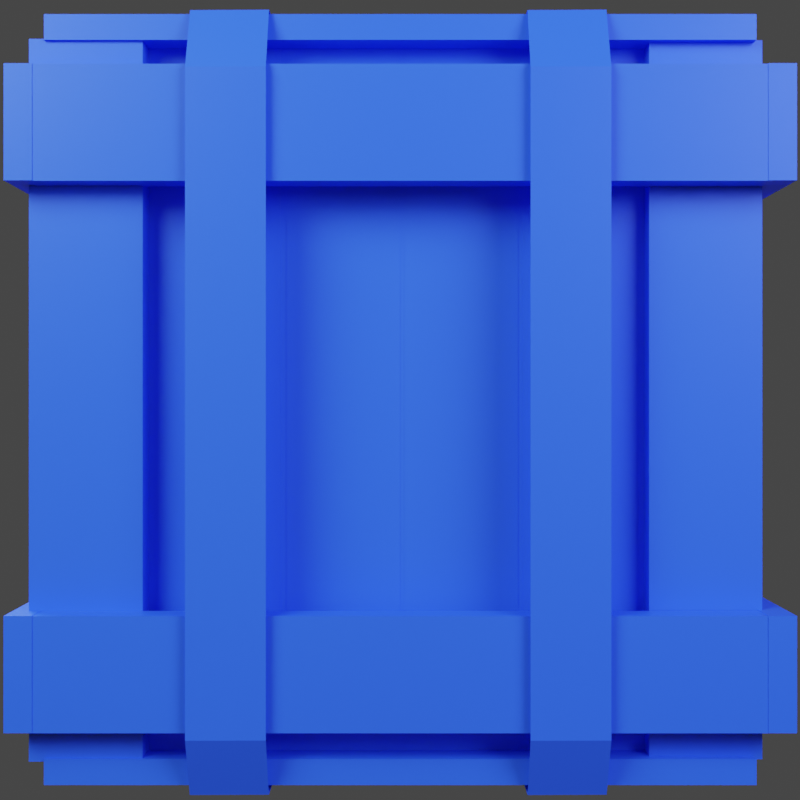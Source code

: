 # Source: kargoh-krate.blend  (saved by Blender 2.81.16; exported with 4.5.12 LTS)
import bpy
from mathutils import Matrix  # noqa: F401  (used for matrix-valued properties, if any)

bpy.ops.wm.read_factory_settings(use_empty=True)
scene = bpy.context.scene
scene.name = 'Scene'

# ---- collections
col_collection = bpy.data.collections.new('Collection'); scene.collection.children.link(col_collection)

# ---- materials (node trees are filled in below, after node groups)
mat_material_001 = bpy.data.materials.new('Material.001')
mat_material_001.alpha_threshold = 0.0
mat_material_001.line_color = (0.0, 0.0, 0.0, 1.0)

# ---- material node trees
mat_material_001.use_nodes = True; mat_material_001.node_tree.nodes.clear()
_N = mat_material_001.node_tree.nodes; _L = mat_material_001.node_tree.links
n0 = _N.new('ShaderNodeOutputMaterial'); n0.name = 'Material Output'; n0.location = (300, 300)
n1 = _N.new('ShaderNodeBsdfPrincipled'); n1.name = 'Principled BSDF'; n1.location = (10, 300)
n1.distribution = 'GGX'
n1.subsurface_method = 'BURLEY'
n1.inputs[0].default_value = (0.05613, 0.1746, 1.0, 1.0)
n1.inputs[2].default_value = 0.4
n1.inputs[3].default_value = 1.45
n1.inputs[27].default_value = (0.0, 0.0, 0.0, 1.0)
n1.inputs[28].default_value = 1.0
_L.new(n1.outputs[0], n0.inputs[0])
n0.is_active_output = True

# ---- world
world_world = bpy.data.worlds.new('World'); scene.world = world_world
world_world.use_nodes = True; world_world.node_tree.nodes.clear()
_N = world_world.node_tree.nodes; _L = world_world.node_tree.links
n0 = _N.new('ShaderNodeOutputWorld'); n0.name = 'World Output'; n0.location = (300, 300)
n1 = _N.new('ShaderNodeBackground'); n1.name = 'Background'; n1.location = (10, 300)
n1.inputs[0].default_value = (0.05088, 0.05088, 0.05088, 1.0)
_L.new(n1.outputs[0], n0.inputs[0])
n0.is_active_output = True
world_world.color = (0.05088, 0.05088, 0.05088)
world_world.use_sun_shadow = False
world_world.sun_shadow_jitter_overblur = 0.0

# ---- cameras
cam_camera = bpy.data.cameras.new('Camera')
cam_camera.clip_end = 100.0
cam_camera.ortho_scale = 7.314
cam_camera_001 = bpy.data.cameras.new('Camera.001')
cam_camera_001.clip_end = 100.0
cam_camera_001.ortho_scale = 7.314
cam_camera_002 = bpy.data.cameras.new('Camera.002')
cam_camera_002.clip_end = 100.0
cam_camera_002.ortho_scale = 7.314

# ---- lights
light_light = bpy.data.lights.new('Light', 'POINT')
light_light.color = (0.3091, 0.3785, 1.0)
light_light.transmission_factor = 0.0
light_light.energy = 2000.0
light_light.shadow_soft_size = 2.0
light_light.shadow_maximum_resolution = 0.006
light_light.use_absolute_resolution = True
light_light_001 = bpy.data.lights.new('Light.001', 'POINT')
light_light_001.color = (0.4305, 0.5916, 1.0)
light_light_001.transmission_factor = 0.0
light_light_001.energy = 2000.0
light_light_001.shadow_soft_size = 2.0
light_light_001.shadow_maximum_resolution = 0.006
light_light_001.use_absolute_resolution = True
light_light_002 = bpy.data.lights.new('Light.002', 'POINT')
light_light_002.color = (0.4305, 0.5916, 1.0)
light_light_002.transmission_factor = 0.0
light_light_002.energy = 2000.0
light_light_002.shadow_soft_size = 2.0
light_light_002.shadow_maximum_resolution = 0.006
light_light_002.use_absolute_resolution = True

# ---- meshes
me_cube_006 = bpy.data.meshes.new('Cube.006')
me_cube_006.from_pydata([(0.9925, 0.9972, 1.059), (0.9925, 0.9972, -1.059), (0.9925, -0.9972, 1.059), (0.9925, -0.9972, -1.059), (-0.9925, 0.9972, 1.059), (-0.9925, 0.9972, -1.059), (-0.9925, -0.9972, 1.059), (-0.9925, -0.9972, -1.059), (0.7332, -1.086, -1.057), (0.7332, -1.086, 1.057), (0.7332, -0.7536, -1.057), (0.7332, -0.7536, 1.057), (1.069, -1.086, -1.057), (1.069, -1.086, 1.057), (1.069, -0.7536, -1.057), (1.069, -0.7536, 1.057), (0.7175, 0.7318, -1.055), (0.7175, 0.7318, 1.058), (0.7175, 1.064, -1.055), (0.7175, 1.064, 1.058), (1.053, 0.7318, -1.055), (1.053, 0.7318, 1.058), (1.053, 1.064, -1.055), (1.053, 1.064, 1.058), (-1.055, 0.7318, -1.055), (-1.055, 0.7318, 1.058), (-1.055, 1.064, -1.055), (-1.055, 1.064, 1.058), (-0.72, 0.7318, -1.055), (-0.72, 0.7318, 1.058), (-0.72, 1.064, -1.055), (-0.72, 1.064, 1.058), (-1.055, -1.057, -1.055), (-1.055, -1.057, 1.058), (-1.055, -0.7244, -1.055), (-1.055, -0.7244, 1.058), (-0.72, -1.057, -1.055), (-0.72, -1.057, 1.058), (-0.72, -0.7244, -1.055), (-0.72, -0.7244, 1.058), (-1.042, 1.065, 0.9617), (-1.042, 1.065, 0.6272), (-1.042, -1.065, 0.9617), (-1.042, -1.065, 0.6272), (-1.123, 1.065, 0.6272), (-1.123, -1.065, 0.6272), (-1.123, -1.065, 0.9617), (-1.123, 1.065, 0.9617), (-1.042, 1.065, -0.6173), (-1.042, 1.065, -0.9517), (-1.042, -1.065, -0.6173), (-1.042, -1.065, -0.9517), (-1.123, 1.065, -0.9517), (-1.123, -1.065, -0.9517), (-1.123, -1.065, -0.6173), (-1.123, 1.065, -0.6173), (1.144, 1.065, 0.9617), (1.144, 1.065, 0.6272), (1.144, -1.065, 0.9617), (1.144, -1.065, 0.6272), (1.062, 1.065, 0.6272), (1.062, -1.065, 0.6272), (1.062, -1.065, 0.9617), (1.062, 1.065, 0.9617), (1.144, 1.065, -0.6173), (1.144, 1.065, -0.9517), (1.144, -1.065, -0.6173), (1.144, -1.065, -0.9517), (1.062, 1.065, -0.9517), (1.062, -1.065, -0.9517), (1.062, -1.065, -0.6173), (1.062, 1.065, -0.6173), (-1.125, -1.052, 0.9626), (-1.125, -1.052, 0.6281), (1.146, -1.052, 0.9626), (1.146, -1.052, 0.6281), (-1.125, -1.133, 0.6281), (1.146, -1.133, 0.6281), (1.146, -1.133, 0.9626), (-1.125, -1.133, 0.9626), (-1.125, -1.052, -0.6163), (-1.125, -1.052, -0.9508), (1.146, -1.052, -0.6163), (1.146, -1.052, -0.9508), (-1.125, -1.133, -0.9508), (1.146, -1.133, -0.9508), (1.146, -1.133, -0.6163), (-1.125, -1.133, -0.6163), (-1.125, 1.133, 0.9626), (-1.125, 1.133, 0.6281), (1.146, 1.133, 0.9626), (1.146, 1.133, 0.6281), (-1.125, 1.052, 0.6281), (1.146, 1.052, 0.6281), (1.146, 1.052, 0.9626), (-1.125, 1.052, 0.9626), (-1.125, 1.133, -0.6163), (-1.125, 1.133, -0.9508), (1.146, 1.133, -0.6163), (1.146, 1.133, -0.9508), (-1.125, 1.052, -0.9508), (1.146, 1.052, -0.9508), (1.146, 1.052, -0.6163), (-1.125, 1.052, -0.6163), (-0.7178, 1.039, 1.126), (-0.7178, 1.039, 1.051), (-0.7178, -1.039, 1.126), (-0.7178, -1.039, 1.051), (-1.079, 1.039, 1.126), (-1.079, 1.039, 1.051), (-1.079, -1.039, 1.126), (-1.079, -1.039, 1.051), (1.079, 1.039, 1.126), (1.079, 1.039, 1.051), (1.079, -1.039, 1.126), (1.079, -1.039, 1.051), (0.7182, 1.039, 1.126), (0.7182, 1.039, 1.051), (0.7182, -1.039, 1.126), (0.7182, -1.039, 1.051), (-0.6916, -0.6897, 1.126), (-0.6916, -0.6897, 1.051), (0.6919, -0.6897, 1.126), (0.6919, -0.6897, 1.051), (-0.6916, -1.036, 1.126), (-0.6916, -1.036, 1.051), (0.6919, -1.036, 1.126), (0.6919, -1.036, 1.051), (-0.6916, 1.036, 1.126), (-0.6916, 1.036, 1.051), (0.6919, 1.036, 1.126), (0.6919, 1.036, 1.051), (-0.6916, 0.6897, 1.126), (-0.6916, 0.6897, 1.051), (0.6919, 0.6897, 1.126), (0.6919, 0.6897, 1.051), (-0.3526, 0.655, 1.126), (-0.3526, 0.655, 1.051), (-0.3526, -0.6577, 1.126), (-0.3526, -0.6577, 1.051), (-0.6844, 0.655, 1.126), (-0.6844, 0.655, 1.051), (-0.6844, -0.6577, 1.126), (-0.6844, -0.6577, 1.051), (0.3357, 0.655, 1.126), (0.3357, 0.655, 1.051), (0.3357, -0.6577, 1.126), (0.3357, -0.6577, 1.051), (0.003875, 0.655, 1.126), (0.003875, 0.655, 1.051), (0.003875, -0.6577, 1.126), (0.003875, -0.6577, 1.051), (-0.007493, 0.655, 1.126), (-0.007493, 0.655, 1.051), (-0.007493, -0.6577, 1.126), (-0.007493, -0.6577, 1.051), (-0.3393, 0.655, 1.126), (-0.3393, 0.655, 1.051), (-0.3393, -0.6577, 1.126), (-0.3393, -0.6577, 1.051), (0.6844, 0.655, 1.126), (0.6844, 0.655, 1.051), (0.6844, -0.6577, 1.126), (0.6844, -0.6577, 1.051), (0.3526, 0.655, 1.126), (0.3526, 0.655, 1.051), (0.3526, -0.6577, 1.126), (0.3526, -0.6577, 1.051), (-0.7178, 1.039, -1.047), (-0.7178, 1.039, -1.122), (-0.7178, -1.039, -1.047), (-0.7178, -1.039, -1.122), (-1.079, 1.039, -1.047), (-1.079, 1.039, -1.122), (-1.079, -1.039, -1.047), (-1.079, -1.039, -1.122), (1.079, 1.039, -1.047), (1.079, 1.039, -1.122), (1.079, -1.039, -1.047), (1.079, -1.039, -1.122), (0.7182, 1.039, -1.047), (0.7182, 1.039, -1.122), (0.7182, -1.039, -1.047), (0.7182, -1.039, -1.122), (-0.6916, -0.6897, -1.047), (-0.6916, -0.6897, -1.122), (0.6919, -0.6897, -1.047), (0.6919, -0.6897, -1.122), (-0.6916, -1.036, -1.047), (-0.6916, -1.036, -1.122), (0.6919, -1.036, -1.047), (0.6919, -1.036, -1.122), (-0.6916, 1.036, -1.047), (-0.6916, 1.036, -1.122), (0.6919, 1.036, -1.047), (0.6919, 1.036, -1.122), (-0.6916, 0.6897, -1.047), (-0.6916, 0.6897, -1.122), (0.6919, 0.6897, -1.047), (0.6919, 0.6897, -1.122), (-0.3526, 0.655, -1.047), (-0.3526, 0.655, -1.122), (-0.3526, -0.6577, -1.047), (-0.3526, -0.6577, -1.122), (-0.6844, 0.655, -1.047), (-0.6844, 0.655, -1.122), (-0.6844, -0.6577, -1.047), (-0.6844, -0.6577, -1.122), (0.3357, 0.655, -1.047), (0.3357, 0.655, -1.122), (0.3357, -0.6577, -1.047), (0.3357, -0.6577, -1.122), (0.003875, 0.655, -1.047), (0.003875, 0.655, -1.122), (0.003875, -0.6577, -1.047), (0.003875, -0.6577, -1.122), (-0.007493, 0.655, -1.047), (-0.007493, 0.655, -1.122), (-0.007493, -0.6577, -1.047), (-0.007493, -0.6577, -1.122), (-0.3393, 0.655, -1.047), (-0.3393, 0.655, -1.122), (-0.3393, -0.6577, -1.047), (-0.3393, -0.6577, -1.122), (0.6844, 0.655, -1.047), (0.6844, 0.655, -1.122), (0.6844, -0.6577, -1.047), (0.6844, -0.6577, -1.122), (0.3526, 0.655, -1.047), (0.3526, 0.655, -1.122), (0.3526, -0.6577, -1.047), (0.3526, -0.6577, -1.122), (-0.3554, -1.008, 1.057), (-0.3554, -0.9331, 1.057), (-0.3554, -1.008, -1.056), (-0.3554, -0.9331, -1.056), (-0.6965, -1.008, 1.057), (-0.6965, -0.9331, 1.057), (-0.6965, -1.008, -1.056), (-0.6965, -0.9331, -1.056), (0.3522, -1.008, 1.057), (0.3522, -0.9331, 1.057), (0.3522, -1.008, -1.056), (0.3522, -0.9331, -1.056), (0.01108, -1.008, 1.057), (0.01108, -0.9331, 1.057), (0.01108, -1.008, -1.056), (0.01108, -0.9331, -1.056), (-0.000612, -1.008, 1.057), (-0.000612, -0.9331, 1.057), (-0.0006122, -1.008, -1.056), (-0.0006122, -0.9331, -1.056), (-0.3418, -1.008, 1.057), (-0.3418, -0.9331, 1.057), (-0.3418, -1.008, -1.056), (-0.3418, -0.9331, -1.056), (0.7107, -1.008, 1.057), (0.7107, -0.9331, 1.057), (0.7107, -1.008, -1.056), (0.7107, -0.9331, -1.056), (0.3696, -1.008, 1.057), (0.3696, -0.9331, 1.057), (0.3696, -1.008, -1.056), (0.3696, -0.9331, -1.056), (-0.3554, 0.9346, 1.057), (-0.3554, 1.01, 1.057), (-0.3554, 0.9346, -1.056), (-0.3554, 1.01, -1.056), (-0.6965, 0.9346, 1.057), (-0.6965, 1.01, 1.057), (-0.6965, 0.9346, -1.056), (-0.6965, 1.01, -1.056), (0.3522, 0.9346, 1.057), (0.3522, 1.01, 1.057), (0.3522, 0.9346, -1.056), (0.3522, 1.01, -1.056), (0.01108, 0.9346, 1.057), (0.01108, 1.01, 1.057), (0.01108, 0.9346, -1.056), (0.01108, 1.01, -1.056), (-0.000612, 0.9346, 1.057), (-0.000612, 1.01, 1.057), (-0.0006122, 0.9346, -1.056), (-0.0006122, 1.01, -1.056), (-0.3418, 0.9346, 1.057), (-0.3418, 1.01, 1.057), (-0.3418, 0.9346, -1.056), (-0.3418, 1.01, -1.056), (0.7107, 0.9346, 1.057), (0.7107, 1.01, 1.057), (0.7107, 0.9346, -1.056), (0.7107, 1.01, -1.056), (0.3696, 0.9346, 1.057), (0.3696, 1.01, 1.057), (0.3696, 0.9346, -1.056), (0.3696, 1.01, -1.056), (-0.997, 0.3665, 1.057), (-0.9218, 0.3665, 1.057), (-0.997, 0.3665, -1.056), (-0.9218, 0.3665, -1.056), (-0.997, 0.7077, 1.057), (-0.9218, 0.7077, 1.057), (-0.997, 0.7077, -1.056), (-0.9218, 0.7077, -1.056), (-0.997, -0.3411, 1.057), (-0.9218, -0.3411, 1.057), (-0.997, -0.3411, -1.056), (-0.9218, -0.3411, -1.056), (-0.997, 8.75e-05, 1.057), (-0.9218, 8.75e-05, 1.057), (-0.997, 8.738e-05, -1.056), (-0.9218, 8.738e-05, -1.056), (-0.997, 0.01178, 1.057), (-0.9218, 0.01178, 1.057), (-0.997, 0.01178, -1.056), (-0.9218, 0.01178, -1.056), (-0.997, 0.3529, 1.057), (-0.9218, 0.3529, 1.057), (-0.997, 0.3529, -1.056), (-0.9218, 0.3529, -1.056), (-0.997, -0.6996, 1.057), (-0.9218, -0.6996, 1.057), (-0.997, -0.6996, -1.056), (-0.9218, -0.6996, -1.056), (-0.997, -0.3584, 1.057), (-0.9218, -0.3584, 1.057), (-0.997, -0.3584, -1.056), (-0.9218, -0.3584, -1.056), (0.9494, 0.3665, 1.057), (0.9935, 0.3665, 1.057), (0.9494, 0.3665, -1.056), (0.9935, 0.3665, -1.056), (0.9494, 0.7077, 1.057), (0.9935, 0.7077, 1.057), (0.9494, 0.7077, -1.056), (0.9935, 0.7077, -1.056), (0.9494, -0.3411, 1.057), (0.9935, -0.3411, 1.057), (0.9494, -0.3411, -1.056), (0.9935, -0.3411, -1.056), (0.9494, 8.768e-05, 1.057), (0.9935, 8.762e-05, 1.057), (0.9494, 8.756e-05, -1.056), (0.9935, 8.75e-05, -1.056), (0.9494, 0.01178, 1.057), (0.9935, 0.01178, 1.057), (0.9494, 0.01178, -1.056), (0.9935, 0.01178, -1.056), (0.9494, 0.3529, 1.057), (0.9935, 0.3529, 1.057), (0.9494, 0.3529, -1.056), (0.9935, 0.3529, -1.056), (0.9494, -0.6996, 1.057), (0.9935, -0.6996, 1.057), (0.9494, -0.6996, -1.056), (0.9935, -0.6996, -1.056), (0.9494, -0.3584, 1.057), (0.9935, -0.3584, 1.057), (0.9494, -0.3584, -1.056), (0.9935, -0.3584, -1.056), (-1.085, 0.3695, -1.145), (-1.128, 0.3698, -0.9672), (-1.085, 0.5986, -1.144), (-1.128, 0.5989, -0.9672), (-1.127, 0.3693, 0.9635), (-1.127, 0.5984, 0.9635), (-1.092, 0.5986, 1.134), (-1.092, 0.3695, 1.133), (1.092, 0.5986, 1.134), (1.092, 0.3695, 1.133), (1.169, 0.5986, 0.9467), (1.169, 0.3695, 0.9461), (1.169, 0.5986, -0.9647), (1.169, 0.3695, -0.9654), (1.096, 0.5986, -1.144), (1.096, 0.3695, -1.145), (-1.085, -0.6102, -1.145), (-1.128, -0.61, -0.9672), (-1.085, -0.3811, -1.144), (-1.128, -0.3809, -0.9672), (-1.127, -0.6105, 0.9635), (-1.127, -0.3814, 0.9635), (-1.092, -0.3811, 1.134), (-1.092, -0.6102, 1.133), (1.092, -0.3811, 1.134), (1.092, -0.6102, 1.133), (1.169, -0.3811, 0.9467), (1.169, -0.6102, 0.9461), (1.169, -0.3811, -0.9647), (1.169, -0.6102, -0.9654), (1.096, -0.3811, -1.144), (1.096, -0.6102, -1.145), (-0.3636, -1.049, -1.151), (-0.3638, -1.151, -0.9724), (-0.5927, -1.049, -1.151), (-0.5929, -1.151, -0.9724), (-0.3633, -1.15, 0.9687), (-0.5924, -1.15, 0.9687), (-0.5927, -1.038, 1.14), (-0.3636, -1.038, 1.139), (-0.5927, 1.046, 1.14), (-0.3636, 1.046, 1.139), (-0.5927, 1.158, 0.9519), (-0.3636, 1.158, 0.9512), (-0.5927, 1.158, -0.9699), (-0.3636, 1.158, -0.9706), (-0.5927, 1.053, -1.151), (-0.3636, 1.053, -1.151), (0.6162, -1.049, -1.151), (0.6159, -1.151, -0.9724), (0.3871, -1.049, -1.151), (0.3869, -1.151, -0.9724), (0.6164, -1.15, 0.9687), (0.3873, -1.15, 0.9687), (0.3871, -1.038, 1.14), (0.6162, -1.038, 1.139), (0.3871, 1.046, 1.14), (0.6162, 1.046, 1.139), (0.3871, 1.158, 0.9519), (0.6162, 1.158, 0.9512), (0.3871, 1.158, -0.9699), (0.6162, 1.158, -0.9706), (0.3871, 1.053, -1.151), (0.6162, 1.053, -1.151)], [], [(0, 4, 6, 2), (5, 1, 3, 7), (3, 2, 6, 7), (1, 0, 2, 3), (5, 4, 0, 1), (7, 6, 4, 5), (8, 9, 11, 10), (10, 11, 15, 14), (14, 15, 13, 12), (12, 13, 9, 8), (10, 14, 12, 8), (15, 11, 9, 13), (16, 17, 19, 18), (18, 19, 23, 22), (22, 23, 21, 20), (20, 21, 17, 16), (18, 22, 20, 16), (23, 19, 17, 21), (24, 25, 27, 26), (26, 27, 31, 30), (30, 31, 29, 28), (28, 29, 25, 24), (26, 30, 28, 24), (31, 27, 25, 29), (32, 33, 35, 34), (34, 35, 39, 38), (38, 39, 37, 36), (36, 37, 33, 32), (34, 38, 36, 32), (39, 35, 33, 37), (43, 41, 40, 42), (45, 46, 47, 44), (42, 40, 47, 46), (43, 42, 46, 45), (40, 41, 44, 47), (41, 43, 45, 44), (51, 49, 48, 50), (53, 54, 55, 52), (50, 48, 55, 54), (51, 50, 54, 53), (48, 49, 52, 55), (49, 51, 53, 52), (59, 57, 56, 58), (61, 62, 63, 60), (58, 56, 63, 62), (59, 58, 62, 61), (56, 57, 60, 63), (57, 59, 61, 60), (67, 65, 64, 66), (69, 70, 71, 68), (66, 64, 71, 70), (67, 66, 70, 69), (64, 65, 68, 71), (65, 67, 69, 68), (75, 73, 72, 74), (77, 78, 79, 76), (74, 72, 79, 78), (75, 74, 78, 77), (72, 73, 76, 79), (73, 75, 77, 76), (83, 81, 80, 82), (85, 86, 87, 84), (82, 80, 87, 86), (83, 82, 86, 85), (80, 81, 84, 87), (81, 83, 85, 84), (91, 89, 88, 90), (93, 94, 95, 92), (90, 88, 95, 94), (91, 90, 94, 93), (88, 89, 92, 95), (89, 91, 93, 92), (99, 97, 96, 98), (101, 102, 103, 100), (98, 96, 103, 102), (99, 98, 102, 101), (96, 97, 100, 103), (97, 99, 101, 100), (104, 108, 110, 106), (109, 105, 107, 111), (107, 106, 110, 111), (105, 104, 106, 107), (109, 108, 104, 105), (111, 110, 108, 109), (112, 116, 118, 114), (117, 113, 115, 119), (115, 114, 118, 119), (113, 112, 114, 115), (117, 116, 112, 113), (119, 118, 116, 117), (120, 124, 126, 122), (125, 121, 123, 127), (123, 122, 126, 127), (121, 120, 122, 123), (125, 124, 120, 121), (127, 126, 124, 125), (128, 132, 134, 130), (133, 129, 131, 135), (131, 130, 134, 135), (129, 128, 130, 131), (133, 132, 128, 129), (135, 134, 132, 133), (136, 140, 142, 138), (141, 137, 139, 143), (139, 138, 142, 143), (137, 136, 138, 139), (141, 140, 136, 137), (143, 142, 140, 141), (144, 148, 150, 146), (149, 145, 147, 151), (147, 146, 150, 151), (145, 144, 146, 147), (149, 148, 144, 145), (151, 150, 148, 149), (152, 156, 158, 154), (157, 153, 155, 159), (155, 154, 158, 159), (153, 152, 154, 155), (157, 156, 152, 153), (159, 158, 156, 157), (160, 164, 166, 162), (165, 161, 163, 167), (163, 162, 166, 167), (161, 160, 162, 163), (165, 164, 160, 161), (167, 166, 164, 165), (168, 172, 174, 170), (173, 169, 171, 175), (171, 170, 174, 175), (169, 168, 170, 171), (173, 172, 168, 169), (175, 174, 172, 173), (176, 180, 182, 178), (181, 177, 179, 183), (179, 178, 182, 183), (177, 176, 178, 179), (181, 180, 176, 177), (183, 182, 180, 181), (184, 188, 190, 186), (189, 185, 187, 191), (187, 186, 190, 191), (185, 184, 186, 187), (189, 188, 184, 185), (191, 190, 188, 189), (192, 196, 198, 194), (197, 193, 195, 199), (195, 194, 198, 199), (193, 192, 194, 195), (197, 196, 192, 193), (199, 198, 196, 197), (200, 204, 206, 202), (205, 201, 203, 207), (203, 202, 206, 207), (201, 200, 202, 203), (205, 204, 200, 201), (207, 206, 204, 205), (208, 212, 214, 210), (213, 209, 211, 215), (211, 210, 214, 215), (209, 208, 210, 211), (213, 212, 208, 209), (215, 214, 212, 213), (216, 220, 222, 218), (221, 217, 219, 223), (219, 218, 222, 223), (217, 216, 218, 219), (221, 220, 216, 217), (223, 222, 220, 221), (224, 228, 230, 226), (229, 225, 227, 231), (227, 226, 230, 231), (225, 224, 226, 227), (229, 228, 224, 225), (231, 230, 228, 229), (232, 236, 238, 234), (237, 233, 235, 239), (235, 234, 238, 239), (233, 232, 234, 235), (237, 236, 232, 233), (239, 238, 236, 237), (240, 244, 246, 242), (245, 241, 243, 247), (243, 242, 246, 247), (241, 240, 242, 243), (245, 244, 240, 241), (247, 246, 244, 245), (248, 252, 254, 250), (253, 249, 251, 255), (251, 250, 254, 255), (249, 248, 250, 251), (253, 252, 248, 249), (255, 254, 252, 253), (256, 260, 262, 258), (261, 257, 259, 263), (259, 258, 262, 263), (257, 256, 258, 259), (261, 260, 256, 257), (263, 262, 260, 261), (264, 268, 270, 266), (269, 265, 267, 271), (267, 266, 270, 271), (265, 264, 266, 267), (269, 268, 264, 265), (271, 270, 268, 269), (272, 276, 278, 274), (277, 273, 275, 279), (275, 274, 278, 279), (273, 272, 274, 275), (277, 276, 272, 273), (279, 278, 276, 277), (280, 284, 286, 282), (285, 281, 283, 287), (283, 282, 286, 287), (281, 280, 282, 283), (285, 284, 280, 281), (287, 286, 284, 285), (288, 292, 294, 290), (293, 289, 291, 295), (291, 290, 294, 295), (289, 288, 290, 291), (293, 292, 288, 289), (295, 294, 292, 293), (296, 300, 302, 298), (301, 297, 299, 303), (299, 298, 302, 303), (297, 296, 298, 299), (301, 300, 296, 297), (303, 302, 300, 301), (304, 308, 310, 306), (309, 305, 307, 311), (307, 306, 310, 311), (305, 304, 306, 307), (309, 308, 304, 305), (311, 310, 308, 309), (312, 316, 318, 314), (317, 313, 315, 319), (315, 314, 318, 319), (313, 312, 314, 315), (317, 316, 312, 313), (319, 318, 316, 317), (320, 324, 326, 322), (325, 321, 323, 327), (323, 322, 326, 327), (321, 320, 322, 323), (325, 324, 320, 321), (327, 326, 324, 325), (328, 332, 334, 330), (333, 329, 331, 335), (331, 330, 334, 335), (329, 328, 330, 331), (333, 332, 328, 329), (335, 334, 332, 333), (336, 340, 342, 338), (341, 337, 339, 343), (339, 338, 342, 343), (337, 336, 338, 339), (341, 340, 336, 337), (343, 342, 340, 341), (344, 348, 350, 346), (349, 345, 347, 351), (347, 346, 350, 351), (345, 344, 346, 347), (349, 348, 344, 345), (351, 350, 348, 349), (352, 356, 358, 354), (357, 353, 355, 359), (355, 354, 358, 359), (353, 352, 354, 355), (357, 356, 352, 353), (359, 358, 356, 357), (364, 365, 363, 361), (367, 366, 365, 364), (369, 368, 366, 367), (371, 370, 368, 369), (373, 372, 370, 371), (375, 374, 372, 373), (360, 362, 374, 375), (362, 360, 361, 363), (380, 381, 379, 377), (383, 382, 381, 380), (385, 384, 382, 383), (387, 386, 384, 385), (389, 388, 386, 387), (391, 390, 388, 389), (376, 378, 390, 391), (378, 376, 377, 379), (396, 397, 395, 393), (399, 398, 397, 396), (401, 400, 398, 399), (403, 402, 400, 401), (405, 404, 402, 403), (407, 406, 404, 405), (392, 394, 406, 407), (394, 392, 393, 395), (412, 413, 411, 409), (415, 414, 413, 412), (417, 416, 414, 415), (419, 418, 416, 417), (421, 420, 418, 419), (423, 422, 420, 421), (408, 410, 422, 423), (410, 408, 409, 411)])
_uv = me_cube_006.uv_layers.new(name='UVMap')
_uv.uv.foreach_set('vector', [0.375, 0.0, 0.625, 0.0, 0.625, 0.25, 0.375, 0.25, 0.375, 0.25, 0.625, 0.25, 0.625, 0.5, 0.375, 0.5, 0.375, 0.5, 0.625, 0.5, 0.625, 0.75, 0.375, 0.75, 0.375, 0.75, 0.625, 0.75, 0.625, 1.0, 0.375, 1.0, 0.125, 0.5, 0.375, 0.5, 0.375, 0.75, 0.125, 0.75, 0.625, 0.5, 0.875, 0.5, 0.875, 0.75, 0.625, 0.75, 0.375, 0.0, 0.625, 0.0, 0.625, 0.25, 0.375, 0.25, 0.375, 0.25, 0.625, 0.25, 0.625, 0.5, 0.375, 0.5, 0.375, 0.5, 0.625, 0.5, 0.625, 0.75, 0.375, 0.75, 0.375, 0.75, 0.625, 0.75, 0.625, 1.0, 0.375, 1.0, 0.125, 0.5, 0.375, 0.5, 0.375, 0.75, 0.125, 0.75, 0.625, 0.5, 0.875, 0.5, 0.875, 0.75, 0.625, 0.75, 0.375, 0.0, 0.625, 0.0, 0.625, 0.25, 0.375, 0.25, 0.375, 0.25, 0.625, 0.25, 0.625, 0.5, 0.375, 0.5, 0.375, 0.5, 0.625, 0.5, 0.625, 0.75, 0.375, 0.75, 0.375, 0.75, 0.625, 0.75, 0.625, 1.0, 0.375, 1.0, 0.125, 0.5, 0.375, 0.5, 0.375, 0.75, 0.125, 0.75, 0.625, 0.5, 0.875, 0.5, 0.875, 0.75, 0.625, 0.75, 0.375, 0.0, 0.625, 0.0, 0.625, 0.25, 0.375, 0.25, 0.375, 0.25, 0.625, 0.25, 0.625, 0.5, 0.375, 0.5, 0.375, 0.5, 0.625, 0.5, 0.625, 0.75, 0.375, 0.75, 0.375, 0.75, 0.625, 0.75, 0.625, 1.0, 0.375, 1.0, 0.125, 0.5, 0.375, 0.5, 0.375, 0.75, 0.125, 0.75, 0.625, 0.5, 0.875, 0.5, 0.875, 0.75, 0.625, 0.75, 0.375, 0.0, 0.625, 0.0, 0.625, 0.25, 0.375, 0.25, 0.375, 0.25, 0.625, 0.25, 0.625, 0.5, 0.375, 0.5, 0.375, 0.5, 0.625, 0.5, 0.625, 0.75, 0.375, 0.75, 0.375, 0.75, 0.625, 0.75, 0.625, 1.0, 0.375, 1.0, 0.125, 0.5, 0.375, 0.5, 0.375, 0.75, 0.125, 0.75, 0.625, 0.5, 0.875, 0.5, 0.875, 0.75, 0.625, 0.75, 0.375, 0.0, 0.375, 0.25, 0.625, 0.25, 0.625, 0.0, 0.375, 0.0, 0.625, 0.0, 0.625, 0.25, 0.375, 0.25, 0.625, 0.0, 0.625, 0.25, 0.625, 0.25, 0.625, 0.0, 0.375, 0.0, 0.625, 0.0, 0.625, 0.0, 0.375, 0.0, 0.625, 0.25, 0.375, 0.25, 0.375, 0.25, 0.625, 0.25, 0.375, 0.25, 0.375, 0.0, 0.375, 0.0, 0.375, 0.25, 0.375, 0.0, 0.375, 0.25, 0.625, 0.25, 0.625, 0.0, 0.375, 0.0, 0.625, 0.0, 0.625, 0.25, 0.375, 0.25, 0.625, 0.0, 0.625, 0.25, 0.625, 0.25, 0.625, 0.0, 0.375, 0.0, 0.625, 0.0, 0.625, 0.0, 0.375, 0.0, 0.625, 0.25, 0.375, 0.25, 0.375, 0.25, 0.625, 0.25, 0.375, 0.25, 0.375, 0.0, 0.375, 0.0, 0.375, 0.25, 0.375, 0.0, 0.375, 0.25, 0.625, 0.25, 0.625, 0.0, 0.375, 0.0, 0.625, 0.0, 0.625, 0.25, 0.375, 0.25, 0.625, 0.0, 0.625, 0.25, 0.625, 0.25, 0.625, 0.0, 0.375, 0.0, 0.625, 0.0, 0.625, 0.0, 0.375, 0.0, 0.625, 0.25, 0.375, 0.25, 0.375, 0.25, 0.625, 0.25, 0.375, 0.25, 0.375, 0.0, 0.375, 0.0, 0.375, 0.25, 0.375, 0.0, 0.375, 0.25, 0.625, 0.25, 0.625, 0.0, 0.375, 0.0, 0.625, 0.0, 0.625, 0.25, 0.375, 0.25, 0.625, 0.0, 0.625, 0.25, 0.625, 0.25, 0.625, 0.0, 0.375, 0.0, 0.625, 0.0, 0.625, 0.0, 0.375, 0.0, 0.625, 0.25, 0.375, 0.25, 0.375, 0.25, 0.625, 0.25, 0.375, 0.25, 0.375, 0.0, 0.375, 0.0, 0.375, 0.25, 0.375, 0.0, 0.375, 0.25, 0.625, 0.25, 0.625, 0.0, 0.375, 0.0, 0.625, 0.0, 0.625, 0.25, 0.375, 0.25, 0.625, 0.0, 0.625, 0.25, 0.625, 0.25, 0.625, 0.0, 0.375, 0.0, 0.625, 0.0, 0.625, 0.0, 0.375, 0.0, 0.625, 0.25, 0.375, 0.25, 0.375, 0.25, 0.625, 0.25, 0.375, 0.25, 0.375, 0.0, 0.375, 0.0, 0.375, 0.25, 0.375, 0.0, 0.375, 0.25, 0.625, 0.25, 0.625, 0.0, 0.375, 0.0, 0.625, 0.0, 0.625, 0.25, 0.375, 0.25, 0.625, 0.0, 0.625, 0.25, 0.625, 0.25, 0.625, 0.0, 0.375, 0.0, 0.625, 0.0, 0.625, 0.0, 0.375, 0.0, 0.625, 0.25, 0.375, 0.25, 0.375, 0.25, 0.625, 0.25, 0.375, 0.25, 0.375, 0.0, 0.375, 0.0, 0.375, 0.25, 0.375, 0.0, 0.375, 0.25, 0.625, 0.25, 0.625, 0.0, 0.375, 0.0, 0.625, 0.0, 0.625, 0.25, 0.375, 0.25, 0.625, 0.0, 0.625, 0.25, 0.625, 0.25, 0.625, 0.0, 0.375, 0.0, 0.625, 0.0, 0.625, 0.0, 0.375, 0.0, 0.625, 0.25, 0.375, 0.25, 0.375, 0.25, 0.625, 0.25, 0.375, 0.25, 0.375, 0.0, 0.375, 0.0, 0.375, 0.25, 0.375, 0.0, 0.375, 0.25, 0.625, 0.25, 0.625, 0.0, 0.375, 0.0, 0.625, 0.0, 0.625, 0.25, 0.375, 0.25, 0.625, 0.0, 0.625, 0.25, 0.625, 0.25, 0.625, 0.0, 0.375, 0.0, 0.625, 0.0, 0.625, 0.0, 0.375, 0.0, 0.625, 0.25, 0.375, 0.25, 0.375, 0.25, 0.625, 0.25, 0.375, 0.25, 0.375, 0.0, 0.375, 0.0, 0.375, 0.25, 0.375, 0.0, 0.625, 0.0, 0.625, 0.25, 0.375, 0.25, 0.375, 0.25, 0.625, 0.25, 0.625, 0.5, 0.375, 0.5, 0.375, 0.5, 0.625, 0.5, 0.625, 0.75, 0.375, 0.75, 0.375, 0.75, 0.625, 0.75, 0.625, 1.0, 0.375, 1.0, 0.125, 0.5, 0.375, 0.5, 0.375, 0.75, 0.125, 0.75, 0.625, 0.5, 0.875, 0.5, 0.875, 0.75, 0.625, 0.75, 0.375, 0.0, 0.625, 0.0, 0.625, 0.25, 0.375, 0.25, 0.375, 0.25, 0.625, 0.25, 0.625, 0.5, 0.375, 0.5, 0.375, 0.5, 0.625, 0.5, 0.625, 0.75, 0.375, 0.75, 0.375, 0.75, 0.625, 0.75, 0.625, 1.0, 0.375, 1.0, 0.125, 0.5, 0.375, 0.5, 0.375, 0.75, 0.125, 0.75, 0.625, 0.5, 0.875, 0.5, 0.875, 0.75, 0.625, 0.75, 0.375, 0.0, 0.625, 0.0, 0.625, 0.25, 0.375, 0.25, 0.375, 0.25, 0.625, 0.25, 0.625, 0.5, 0.375, 0.5, 0.375, 0.5, 0.625, 0.5, 0.625, 0.75, 0.375, 0.75, 0.375, 0.75, 0.625, 0.75, 0.625, 1.0, 0.375, 1.0, 0.125, 0.5, 0.375, 0.5, 0.375, 0.75, 0.125, 0.75, 0.625, 0.5, 0.875, 0.5, 0.875, 0.75, 0.625, 0.75, 0.375, 0.0, 0.625, 0.0, 0.625, 0.25, 0.375, 0.25, 0.375, 0.25, 0.625, 0.25, 0.625, 0.5, 0.375, 0.5, 0.375, 0.5, 0.625, 0.5, 0.625, 0.75, 0.375, 0.75, 0.375, 0.75, 0.625, 0.75, 0.625, 1.0, 0.375, 1.0, 0.125, 0.5, 0.375, 0.5, 0.375, 0.75, 0.125, 0.75, 0.625, 0.5, 0.875, 0.5, 0.875, 0.75, 0.625, 0.75, 0.375, 0.0, 0.625, 0.0, 0.625, 0.25, 0.375, 0.25, 0.375, 0.25, 0.625, 0.25, 0.625, 0.5, 0.375, 0.5, 0.375, 0.5, 0.625, 0.5, 0.625, 0.75, 0.375, 0.75, 0.375, 0.75, 0.625, 0.75, 0.625, 1.0, 0.375, 1.0, 0.125, 0.5, 0.375, 0.5, 0.375, 0.75, 0.125, 0.75, 0.625, 0.5, 0.875, 0.5, 0.875, 0.75, 0.625, 0.75, 0.375, 0.0, 0.625, 0.0, 0.625, 0.25, 0.375, 0.25, 0.375, 0.25, 0.625, 0.25, 0.625, 0.5, 0.375, 0.5, 0.375, 0.5, 0.625, 0.5, 0.625, 0.75, 0.375, 0.75, 0.375, 0.75, 0.625, 0.75, 0.625, 1.0, 0.375, 1.0, 0.125, 0.5, 0.375, 0.5, 0.375, 0.75, 0.125, 0.75, 0.625, 0.5, 0.875, 0.5, 0.875, 0.75, 0.625, 0.75, 0.375, 0.0, 0.625, 0.0, 0.625, 0.25, 0.375, 0.25, 0.375, 0.25, 0.625, 0.25, 0.625, 0.5, 0.375, 0.5, 0.375, 0.5, 0.625, 0.5, 0.625, 0.75, 0.375, 0.75, 0.375, 0.75, 0.625, 0.75, 0.625, 1.0, 0.375, 1.0, 0.125, 0.5, 0.375, 0.5, 0.375, 0.75, 0.125, 0.75, 0.625, 0.5, 0.875, 0.5, 0.875, 0.75, 0.625, 0.75, 0.375, 0.0, 0.625, 0.0, 0.625, 0.25, 0.375, 0.25, 0.375, 0.25, 0.625, 0.25, 0.625, 0.5, 0.375, 0.5, 0.375, 0.5, 0.625, 0.5, 0.625, 0.75, 0.375, 0.75, 0.375, 0.75, 0.625, 0.75, 0.625, 1.0, 0.375, 1.0, 0.125, 0.5, 0.375, 0.5, 0.375, 0.75, 0.125, 0.75, 0.625, 0.5, 0.875, 0.5, 0.875, 0.75, 0.625, 0.75, 0.375, 0.0, 0.625, 0.0, 0.625, 0.25, 0.375, 0.25, 0.375, 0.25, 0.625, 0.25, 0.625, 0.5, 0.375, 0.5, 0.375, 0.5, 0.625, 0.5, 0.625, 0.75, 0.375, 0.75, 0.375, 0.75, 0.625, 0.75, 0.625, 1.0, 0.375, 1.0, 0.125, 0.5, 0.375, 0.5, 0.375, 0.75, 0.125, 0.75, 0.625, 0.5, 0.875, 0.5, 0.875, 0.75, 0.625, 0.75, 0.375, 0.0, 0.625, 0.0, 0.625, 0.25, 0.375, 0.25, 0.375, 0.25, 0.625, 0.25, 0.625, 0.5, 0.375, 0.5, 0.375, 0.5, 0.625, 0.5, 0.625, 0.75, 0.375, 0.75, 0.375, 0.75, 0.625, 0.75, 0.625, 1.0, 0.375, 1.0, 0.125, 0.5, 0.375, 0.5, 0.375, 0.75, 0.125, 0.75, 0.625, 0.5, 0.875, 0.5, 0.875, 0.75, 0.625, 0.75, 0.375, 0.0, 0.625, 0.0, 0.625, 0.25, 0.375, 0.25, 0.375, 0.25, 0.625, 0.25, 0.625, 0.5, 0.375, 0.5, 0.375, 0.5, 0.625, 0.5, 0.625, 0.75, 0.375, 0.75, 0.375, 0.75, 0.625, 0.75, 0.625, 1.0, 0.375, 1.0, 0.125, 0.5, 0.375, 0.5, 0.375, 0.75, 0.125, 0.75, 0.625, 0.5, 0.875, 0.5, 0.875, 0.75, 0.625, 0.75, 0.375, 0.0, 0.625, 0.0, 0.625, 0.25, 0.375, 0.25, 0.375, 0.25, 0.625, 0.25, 0.625, 0.5, 0.375, 0.5, 0.375, 0.5, 0.625, 0.5, 0.625, 0.75, 0.375, 0.75, 0.375, 0.75, 0.625, 0.75, 0.625, 1.0, 0.375, 1.0, 0.125, 0.5, 0.375, 0.5, 0.375, 0.75, 0.125, 0.75, 0.625, 0.5, 0.875, 0.5, 0.875, 0.75, 0.625, 0.75, 0.375, 0.0, 0.625, 0.0, 0.625, 0.25, 0.375, 0.25, 0.375, 0.25, 0.625, 0.25, 0.625, 0.5, 0.375, 0.5, 0.375, 0.5, 0.625, 0.5, 0.625, 0.75, 0.375, 0.75, 0.375, 0.75, 0.625, 0.75, 0.625, 1.0, 0.375, 1.0, 0.125, 0.5, 0.375, 0.5, 0.375, 0.75, 0.125, 0.75, 0.625, 0.5, 0.875, 0.5, 0.875, 0.75, 0.625, 0.75, 0.375, 0.0, 0.625, 0.0, 0.625, 0.25, 0.375, 0.25, 0.375, 0.25, 0.625, 0.25, 0.625, 0.5, 0.375, 0.5, 0.375, 0.5, 0.625, 0.5, 0.625, 0.75, 0.375, 0.75, 0.375, 0.75, 0.625, 0.75, 0.625, 1.0, 0.375, 1.0, 0.125, 0.5, 0.375, 0.5, 0.375, 0.75, 0.125, 0.75, 0.625, 0.5, 0.875, 0.5, 0.875, 0.75, 0.625, 0.75, 0.375, 0.0, 0.625, 0.0, 0.625, 0.25, 0.375, 0.25, 0.375, 0.25, 0.625, 0.25, 0.625, 0.5, 0.375, 0.5, 0.375, 0.5, 0.625, 0.5, 0.625, 0.75, 0.375, 0.75, 0.375, 0.75, 0.625, 0.75, 0.625, 1.0, 0.375, 1.0, 0.125, 0.5, 0.375, 0.5, 0.375, 0.75, 0.125, 0.75, 0.625, 0.5, 0.875, 0.5, 0.875, 0.75, 0.625, 0.75, 0.375, 0.0, 0.625, 0.0, 0.625, 0.25, 0.375, 0.25, 0.375, 0.25, 0.625, 0.25, 0.625, 0.5, 0.375, 0.5, 0.375, 0.5, 0.625, 0.5, 0.625, 0.75, 0.375, 0.75, 0.375, 0.75, 0.625, 0.75, 0.625, 1.0, 0.375, 1.0, 0.125, 0.5, 0.375, 0.5, 0.375, 0.75, 0.125, 0.75, 0.625, 0.5, 0.875, 0.5, 0.875, 0.75, 0.625, 0.75, 0.375, 0.0, 0.625, 0.0, 0.625, 0.25, 0.375, 0.25, 0.375, 0.25, 0.625, 0.25, 0.625, 0.5, 0.375, 0.5, 0.375, 0.5, 0.625, 0.5, 0.625, 0.75, 0.375, 0.75, 0.375, 0.75, 0.625, 0.75, 0.625, 1.0, 0.375, 1.0, 0.125, 0.5, 0.375, 0.5, 0.375, 0.75, 0.125, 0.75, 0.625, 0.5, 0.875, 0.5, 0.875, 0.75, 0.625, 0.75, 0.375, 0.0, 0.625, 0.0, 0.625, 0.25, 0.375, 0.25, 0.375, 0.25, 0.625, 0.25, 0.625, 0.5, 0.375, 0.5, 0.375, 0.5, 0.625, 0.5, 0.625, 0.75, 0.375, 0.75, 0.375, 0.75, 0.625, 0.75, 0.625, 1.0, 0.375, 1.0, 0.125, 0.5, 0.375, 0.5, 0.375, 0.75, 0.125, 0.75, 0.625, 0.5, 0.875, 0.5, 0.875, 0.75, 0.625, 0.75, 0.375, 0.0, 0.625, 0.0, 0.625, 0.25, 0.375, 0.25, 0.375, 0.25, 0.625, 0.25, 0.625, 0.5, 0.375, 0.5, 0.375, 0.5, 0.625, 0.5, 0.625, 0.75, 0.375, 0.75, 0.375, 0.75, 0.625, 0.75, 0.625, 1.0, 0.375, 1.0, 0.125, 0.5, 0.375, 0.5, 0.375, 0.75, 0.125, 0.75, 0.625, 0.5, 0.875, 0.5, 0.875, 0.75, 0.625, 0.75, 0.375, 0.0, 0.625, 0.0, 0.625, 0.25, 0.375, 0.25, 0.375, 0.25, 0.625, 0.25, 0.625, 0.5, 0.375, 0.5, 0.375, 0.5, 0.625, 0.5, 0.625, 0.75, 0.375, 0.75, 0.375, 0.75, 0.625, 0.75, 0.625, 1.0, 0.375, 1.0, 0.125, 0.5, 0.375, 0.5, 0.375, 0.75, 0.125, 0.75, 0.625, 0.5, 0.875, 0.5, 0.875, 0.75, 0.625, 0.75, 0.375, 0.0, 0.625, 0.0, 0.625, 0.25, 0.375, 0.25, 0.375, 0.25, 0.625, 0.25, 0.625, 0.5, 0.375, 0.5, 0.375, 0.5, 0.625, 0.5, 0.625, 0.75, 0.375, 0.75, 0.375, 0.75, 0.625, 0.75, 0.625, 1.0, 0.375, 1.0, 0.125, 0.5, 0.375, 0.5, 0.375, 0.75, 0.125, 0.75, 0.625, 0.5, 0.875, 0.5, 0.875, 0.75, 0.625, 0.75, 0.375, 0.0, 0.625, 0.0, 0.625, 0.25, 0.375, 0.25, 0.375, 0.25, 0.625, 0.25, 0.625, 0.5, 0.375, 0.5, 0.375, 0.5, 0.625, 0.5, 0.625, 0.75, 0.375, 0.75, 0.375, 0.75, 0.625, 0.75, 0.625, 1.0, 0.375, 1.0, 0.125, 0.5, 0.375, 0.5, 0.375, 0.75, 0.125, 0.75, 0.625, 0.5, 0.875, 0.5, 0.875, 0.75, 0.625, 0.75, 0.375, 0.0, 0.625, 0.0, 0.625, 0.25, 0.375, 0.25, 0.375, 0.25, 0.625, 0.25, 0.625, 0.5, 0.375, 0.5, 0.375, 0.5, 0.625, 0.5, 0.625, 0.75, 0.375, 0.75, 0.375, 0.75, 0.625, 0.75, 0.625, 1.0, 0.375, 1.0, 0.125, 0.5, 0.375, 0.5, 0.375, 0.75, 0.125, 0.75, 0.625, 0.5, 0.875, 0.5, 0.875, 0.75, 0.625, 0.75, 0.375, 0.0, 0.625, 0.0, 0.625, 0.25, 0.375, 0.25, 0.375, 0.25, 0.625, 0.25, 0.625, 0.5, 0.375, 0.5, 0.375, 0.5, 0.625, 0.5, 0.625, 0.75, 0.375, 0.75, 0.375, 0.75, 0.625, 0.75, 0.625, 1.0, 0.375, 1.0, 0.125, 0.5, 0.375, 0.5, 0.375, 0.75, 0.125, 0.75, 0.625, 0.5, 0.875, 0.5, 0.875, 0.75, 0.625, 0.75, 0.375, 0.0, 0.625, 0.0, 0.625, 0.25, 0.375, 0.25, 0.375, 0.25, 0.625, 0.25, 0.625, 0.5, 0.375, 0.5, 0.375, 0.5, 0.625, 0.5, 0.625, 0.75, 0.375, 0.75, 0.375, 0.75, 0.625, 0.75, 0.625, 1.0, 0.375, 1.0, 0.125, 0.5, 0.375, 0.5, 0.375, 0.75, 0.125, 0.75, 0.625, 0.5, 0.875, 0.5, 0.875, 0.75, 0.625, 0.75, 0.375, 0.0, 0.625, 0.0, 0.625, 0.25, 0.375, 0.25, 0.375, 0.25, 0.625, 0.25, 0.625, 0.5, 0.375, 0.5, 0.375, 0.5, 0.625, 0.5, 0.625, 0.75, 0.375, 0.75, 0.375, 0.75, 0.625, 0.75, 0.625, 1.0, 0.375, 1.0, 0.125, 0.5, 0.375, 0.5, 0.375, 0.75, 0.125, 0.75, 0.625, 0.5, 0.875, 0.5, 0.875, 0.75, 0.625, 0.75, 0.375, 0.0, 0.625, 0.0, 0.625, 0.25, 0.375, 0.25, 0.375, 0.25, 0.625, 0.25, 0.625, 0.5, 0.375, 0.5, 0.375, 0.5, 0.625, 0.5, 0.625, 0.75, 0.375, 0.75, 0.375, 0.75, 0.625, 0.75, 0.625, 1.0, 0.375, 1.0, 0.125, 0.5, 0.375, 0.5, 0.375, 0.75, 0.125, 0.75, 0.625, 0.5, 0.875, 0.5, 0.875, 0.75, 0.625, 0.75, 0.375, 0.0, 0.625, 0.0, 0.625, 0.25, 0.375, 0.25, 0.375, 0.25, 0.625, 0.25, 0.625, 0.5, 0.375, 0.5, 0.375, 0.5, 0.625, 0.5, 0.625, 0.75, 0.375, 0.75, 0.375, 0.75, 0.625, 0.75, 0.625, 1.0, 0.375, 1.0, 0.125, 0.5, 0.375, 0.5, 0.375, 0.75, 0.125, 0.75, 0.625, 0.5, 0.875, 0.5, 0.875, 0.75, 0.625, 0.75, 0.375, 0.0, 0.625, 0.0, 0.625, 0.25, 0.375, 0.25, 0.375, 0.25, 0.625, 0.25, 0.625, 0.5, 0.375, 0.5, 0.375, 0.5, 0.625, 0.5, 0.625, 0.75, 0.375, 0.75, 0.375, 0.75, 0.625, 0.75, 0.625, 1.0, 0.375, 1.0, 0.125, 0.5, 0.375, 0.5, 0.375, 0.75, 0.125, 0.75, 0.625, 0.5, 0.875, 0.5, 0.875, 0.75, 0.625, 0.75, 0.375, 0.0, 0.625, 0.0, 0.625, 0.25, 0.375, 0.25, 0.375, 0.25, 0.625, 0.25, 0.625, 0.5, 0.375, 0.5, 0.375, 0.5, 0.625, 0.5, 0.625, 0.75, 0.375, 0.75, 0.375, 0.75, 0.625, 0.75, 0.625, 1.0, 0.375, 1.0, 0.125, 0.5, 0.375, 0.5, 0.375, 0.75, 0.125, 0.75, 0.625, 0.5, 0.875, 0.5, 0.875, 0.75, 0.625, 0.75, 0.375, 0.0, 0.625, 0.0, 0.625, 0.25, 0.375, 0.25, 0.375, 0.25, 0.625, 0.25, 0.625, 0.5, 0.375, 0.5, 0.375, 0.5, 0.625, 0.5, 0.625, 0.75, 0.375, 0.75, 0.375, 0.75, 0.625, 0.75, 0.625, 1.0, 0.375, 1.0, 0.125, 0.5, 0.375, 0.5, 0.375, 0.75, 0.125, 0.75, 0.625, 0.5, 0.875, 0.5, 0.875, 0.75, 0.625, 0.75, 0.375, 0.0, 0.625, 0.0, 0.625, 0.25, 0.375, 0.25, 0.375, 0.25, 0.625, 0.25, 0.625, 0.5, 0.375, 0.5, 0.375, 0.5, 0.625, 0.5, 0.625, 0.75, 0.375, 0.75, 0.375, 0.75, 0.625, 0.75, 0.625, 1.0, 0.375, 1.0, 0.125, 0.5, 0.375, 0.5, 0.375, 0.75, 0.125, 0.75, 0.625, 0.5, 0.875, 0.5, 0.875, 0.75, 0.625, 0.75, 0.375, 0.125, 0.625, 0.125, 0.625, 0.25, 0.375, 0.25, 0.375, 0.0625, 0.625, 0.0625, 0.625, 0.125, 0.375, 0.125, 0.375, 0.03125, 0.625, 0.03125, 0.625, 0.0625, 0.375, 0.0625, 0.375, 0.01562, 0.625, 0.01562, 0.625, 0.03125, 0.375, 0.03125, 0.375, 0.007812, 0.625, 0.007812, 0.625, 0.01562, 0.375, 0.01562, 0.375, 0.003906, 0.625, 0.003906, 0.625, 0.007812, 0.375, 0.007812, 0.375, 0.0, 0.625, 0.0, 0.625, 0.003906, 0.375, 0.003906, 0.625, 0.0, 0.375, 0.0, 0.375, 0.25, 0.625, 0.25, 0.375, 0.125, 0.625, 0.125, 0.625, 0.25, 0.375, 0.25, 0.375, 0.0625, 0.625, 0.0625, 0.625, 0.125, 0.375, 0.125, 0.375, 0.03125, 0.625, 0.03125, 0.625, 0.0625, 0.375, 0.0625, 0.375, 0.01562, 0.625, 0.01562, 0.625, 0.03125, 0.375, 0.03125, 0.375, 0.007812, 0.625, 0.007812, 0.625, 0.01562, 0.375, 0.01562, 0.375, 0.003906, 0.625, 0.003906, 0.625, 0.007812, 0.375, 0.007812, 0.375, 0.0, 0.625, 0.0, 0.625, 0.003906, 0.375, 0.003906, 0.625, 0.0, 0.375, 0.0, 0.375, 0.25, 0.625, 0.25, 0.375, 0.125, 0.625, 0.125, 0.625, 0.25, 0.375, 0.25, 0.375, 0.0625, 0.625, 0.0625, 0.625, 0.125, 0.375, 0.125, 0.375, 0.03125, 0.625, 0.03125, 0.625, 0.0625, 0.375, 0.0625, 0.375, 0.01562, 0.625, 0.01562, 0.625, 0.03125, 0.375, 0.03125, 0.375, 0.007812, 0.625, 0.007812, 0.625, 0.01562, 0.375, 0.01562, 0.375, 0.003906, 0.625, 0.003906, 0.625, 0.007812, 0.375, 0.007812, 0.375, 0.0, 0.625, 0.0, 0.625, 0.003906, 0.375, 0.003906, 0.625, 0.0, 0.375, 0.0, 0.375, 0.25, 0.625, 0.25, 0.375, 0.125, 0.625, 0.125, 0.625, 0.25, 0.375, 0.25, 0.375, 0.0625, 0.625, 0.0625, 0.625, 0.125, 0.375, 0.125, 0.375, 0.03125, 0.625, 0.03125, 0.625, 0.0625, 0.375, 0.0625, 0.375, 0.01562, 0.625, 0.01562, 0.625, 0.03125, 0.375, 0.03125, 0.375, 0.007812, 0.625, 0.007812, 0.625, 0.01562, 0.375, 0.01562, 0.375, 0.003906, 0.625, 0.003906, 0.625, 0.007812, 0.375, 0.007812, 0.375, 0.0, 0.625, 0.0, 0.625, 0.003906, 0.375, 0.003906, 0.625, 0.0, 0.375, 0.0, 0.375, 0.25, 0.625, 0.25])
me_cube_006.materials.append(mat_material_001)
me_cube_006.use_remesh_preserve_volume = False
me_cube_006.use_remesh_preserve_attributes = False
me_cube_006.use_mirror_vertex_groups = False
me_cube_006.update()

# ---- objects
ob_right = bpy.data.objects.new('right', light_light)
ob_camera = bpy.data.objects.new('Camera', cam_camera)
ob_cube_006 = bpy.data.objects.new('Cube.006', me_cube_006)
ob_left = bpy.data.objects.new('left', light_light_001)
ob_camera_front = bpy.data.objects.new('Camera Front', cam_camera_001)
ob_camera_side = bpy.data.objects.new('Camera Side', cam_camera_002)
ob_isometric = bpy.data.objects.new('isometric', light_light_002)

# ---- transforms, parenting, visibility, modifiers, constraints
ob_right.location = (5.0, 4.0, 2.576)
ob_right.rotation_euler = (0.6503, 0.05522, 1.866)
ob_right.lock_rotations_4d = False
ob_right.empty_display_type = 'ARROWS'
ob_right.color = (0.0, 0.0, 0.0, 0.0)
ob_right.lineart.crease_threshold = 0.0
ob_camera.location = (3.5, -3.5, 4.5)
ob_camera.rotation_euler = (0.7854, 0.0, 0.7854)
ob_camera.lock_rotations_4d = False
ob_camera.empty_display_type = 'ARROWS'
ob_camera.color = (0.0, 0.0, 0.0, 0.0)
ob_camera.display_type = 'WIRE'
ob_camera.lineart.crease_threshold = 0.0
ob_cube_006.location = (0.0, 0.0, 0.0)
ob_cube_006.scale = (1.0, 1.0, 1.0)
ob_cube_006.lock_rotations_4d = False
ob_cube_006.empty_display_type = 'ARROWS'
ob_cube_006.lineart.crease_threshold = 0.0
ob_left.location = (5.0, -4.0, 3.553)
ob_left.rotation_euler = (0.6503, 0.05522, 1.866)
ob_left.lock_rotations_4d = False
ob_left.empty_display_type = 'ARROWS'
ob_left.color = (0.0, 0.0, 0.0, 0.0)
ob_left.lineart.crease_threshold = 0.0
ob_camera_front.location = (0.0, -4.36, 0.0)
ob_camera_front.rotation_euler = (1.571, 0.0, 0.0)
ob_camera_front.lock_rotations_4d = False
ob_camera_front.empty_display_type = 'ARROWS'
ob_camera_front.color = (0.0, 0.0, 0.0, 0.0)
ob_camera_front.display_type = 'WIRE'
ob_camera_front.lineart.crease_threshold = 0.0
ob_camera_side.location = (4.319, 0.0, 0.0)
ob_camera_side.rotation_euler = (1.571, 0.0, 1.571)
ob_camera_side.lock_rotations_4d = False
ob_camera_side.empty_display_type = 'ARROWS'
ob_camera_side.color = (0.0, 0.0, 0.0, 0.0)
ob_camera_side.display_type = 'WIRE'
ob_camera_side.lineart.crease_threshold = 0.0
ob_isometric.location = (-2.453, -4.0, 3.553)
ob_isometric.rotation_euler = (0.6503, 0.05522, 1.866)
ob_isometric.lock_rotations_4d = False
ob_isometric.empty_display_type = 'ARROWS'
ob_isometric.color = (0.0, 0.0, 0.0, 0.0)
ob_isometric.lineart.crease_threshold = 0.0

# ---- collection membership
col_collection.objects.link(ob_right)
col_collection.objects.link(ob_camera)
col_collection.objects.link(ob_cube_006)
col_collection.objects.link(ob_left)
col_collection.objects.link(ob_camera_front)
col_collection.objects.link(ob_camera_side)
col_collection.objects.link(ob_isometric)

# ---- scene / render settings (as saved in the file)
scene.camera = ob_camera_side
scene.frame_start = 1; scene.frame_end = 250; scene.frame_set(108)
scene.render.engine = 'CYCLES'
scene.render.resolution_x = 512
scene.render.resolution_y = 512
scene.render.film_transparent = True
scene.cycles.use_denoising = False
scene.cycles.samples = 128
scene.cycles.sampling_pattern = 'TABULATED_SOBOL'
scene.cycles.use_adaptive_sampling = False
scene.cycles.use_light_tree = False
scene.view_settings.view_transform = 'Filmic'
bpy.context.view_layer.update()
